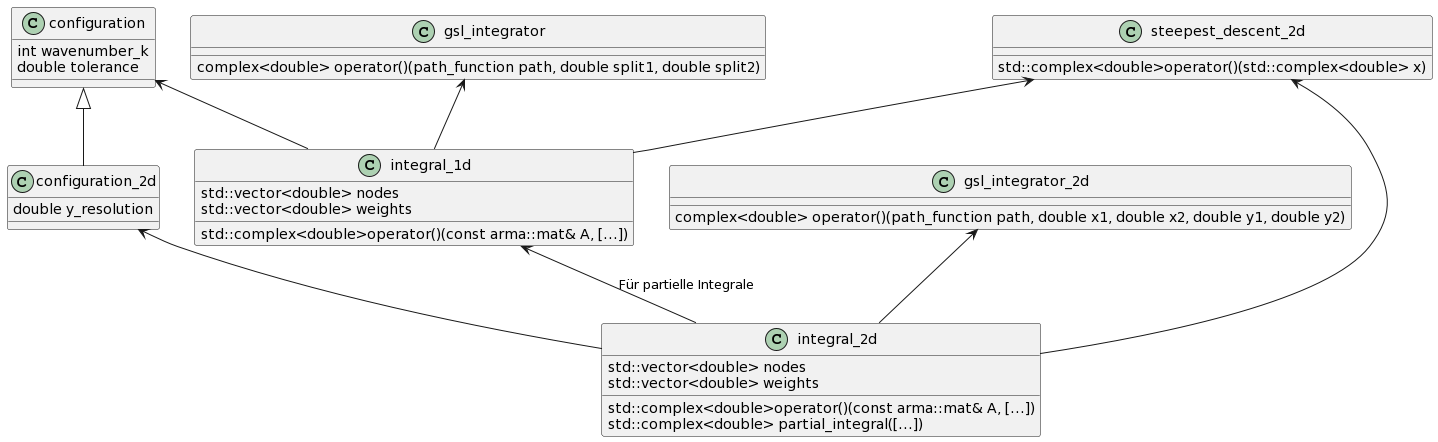

The diagram above was rendered by PlantUML. Its source (embedded in the PNG):
@startuml
class integral_1d {
 std::vector<double> nodes
 std::vector<double> weights
 std::complex<double>operator()(const arma::mat& A, [...])
}

class integral_2d {
 std::vector<double> nodes
 std::vector<double> weights
 std::complex<double>operator()(const arma::mat& A, [...])
 std::complex<double> partial_integral([...])
}

integral_1d <-- integral_2d : "Für partielle Integrale"


class configuration {
   int wavenumber_k
   double tolerance
}

class configuration_2d{
   double y_resolution
}
configuration <|-- configuration_2d
configuration <-- integral_1d 
configuration_2d <-- integral_2d 

class gsl_integrator {
  complex<double> operator()(path_function path, double split1, double split2)
}
class gsl_integrator_2d {
  complex<double> operator()(path_function path, double x1, double x2, double y1, double y2)
}

gsl_integrator <-- integral_1d
gsl_integrator_2d <-- integral_2d

class steepest_descent_2d {
   std::complex<double>operator()(std::complex<double> x)
}

steepest_descent_2d <-- integral_1d
steepest_descent_2d <-- integral_2d
@enduml